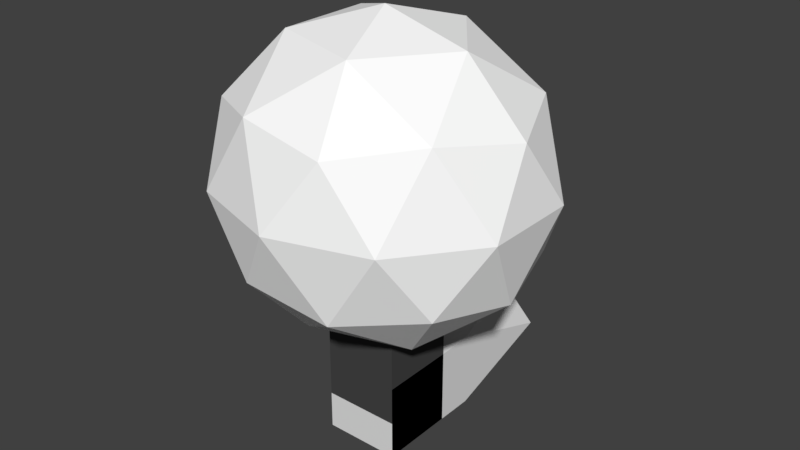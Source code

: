 # Source: lamp.blend  (saved by Blender 2.79.0; exported with 4.5.12 LTS)
import bpy
from mathutils import Matrix  # noqa: F401  (used for matrix-valued properties, if any)

bpy.ops.wm.read_factory_settings(use_empty=True)
scene = bpy.context.scene
scene.name = 'Scene'

# ---- collections
col_collection_1 = bpy.data.collections.new('Collection 1'); scene.collection.children.link(col_collection_1)

# ---- materials (node trees are filled in below, after node groups)
mat_material_003 = bpy.data.materials.new('Material.003')
mat_material_003.alpha_threshold = 0.0
mat_material_003.use_transparent_shadow = False
mat_material_003.diffuse_color = (1.0, 1.0, 1.0, 1.0)
mat_material_003.roughness = 0.5
mat_material_001 = bpy.data.materials.new('Material.001')
mat_material_001.alpha_threshold = 0.0
mat_material_001.use_transparent_shadow = False
mat_material_001.roughness = 0.5
mat_material_001.line_color = (0.0, 0.0, 0.0, 1.0)
mat_material_002 = bpy.data.materials.new('Material.002')
mat_material_002.alpha_threshold = 0.0
mat_material_002.use_transparent_shadow = False
mat_material_002.diffuse_color = (0.06, 0.06, 0.06, 1.0)
mat_material_002.roughness = 0.5
mat_material_002.line_color = (0.0, 0.0, 0.0, 1.0)

# ---- material node trees

# ---- world
world_world = bpy.data.worlds.new('World'); scene.world = world_world
world_world.color = (0.05088, 0.05088, 0.05088)
world_world.use_sun_shadow = False
world_world.sun_shadow_jitter_overblur = 0.0
world_world.cycles.sampling_method = 'MANUAL'

# ---- meshes
me_icosphere = bpy.data.meshes.new('Icosphere')
me_icosphere.from_pydata([(0.0, 0.0, -1.0), (0.7236, -0.5257, -0.4472), (-0.2764, -0.8506, -0.4472), (-0.8944, 0.0, -0.4472), (-0.2764, 0.8506, -0.4472), (0.7236, 0.5257, -0.4472), (0.2764, -0.8506, 0.4472), (-0.7236, -0.5257, 0.4472), (-0.7236, 0.5257, 0.4472), (0.2764, 0.8506, 0.4472), (0.8944, 0.0, 0.4472), (0.0, 0.0, 1.0), (-0.1625, -0.5, -0.8507), (0.4253, -0.309, -0.8507), (0.2629, -0.809, -0.5257), (0.8506, 0.0, -0.5257), (0.4253, 0.309, -0.8507), (-0.5257, 0.0, -0.8507), (-0.6882, -0.5, -0.5257), (-0.1625, 0.5, -0.8507), (-0.6882, 0.5, -0.5257), (0.2629, 0.809, -0.5257), (0.9511, -0.309, 0.0), (0.9511, 0.309, 0.0), (0.0, -1.0, 0.0), (0.5878, -0.809, 0.0), (-0.9511, -0.309, 0.0), (-0.5878, -0.809, 0.0), (-0.5878, 0.809, 0.0), (-0.9511, 0.309, 0.0), (0.5878, 0.809, 0.0), (0.0, 1.0, 0.0), (0.6882, -0.5, 0.5257), (-0.2629, -0.809, 0.5257), (-0.8506, 0.0, 0.5257), (-0.2629, 0.809, 0.5257), (0.6882, 0.5, 0.5257), (0.1625, -0.5, 0.8507), (0.5257, 0.0, 0.8507), (-0.4253, -0.309, 0.8507), (-0.4253, 0.309, 0.8507), (0.1625, 0.5, 0.8507)], [], [(0, 13, 12), (1, 13, 15), (0, 12, 17), (0, 17, 19), (0, 19, 16), (1, 15, 22), (2, 14, 24), (3, 18, 26), (4, 20, 28), (5, 21, 30), (1, 22, 25), (2, 24, 27), (3, 26, 29), (4, 28, 31), (5, 30, 23), (6, 32, 37), (7, 33, 39), (8, 34, 40), (9, 35, 41), (10, 36, 38), (38, 41, 11), (38, 36, 41), (36, 9, 41), (41, 40, 11), (41, 35, 40), (35, 8, 40), (40, 39, 11), (40, 34, 39), (34, 7, 39), (39, 37, 11), (39, 33, 37), (33, 6, 37), (37, 38, 11), (37, 32, 38), (32, 10, 38), (23, 36, 10), (23, 30, 36), (30, 9, 36), (31, 35, 9), (31, 28, 35), (28, 8, 35), (29, 34, 8), (29, 26, 34), (26, 7, 34), (27, 33, 7), (27, 24, 33), (24, 6, 33), (25, 32, 6), (25, 22, 32), (22, 10, 32), (30, 31, 9), (30, 21, 31), (21, 4, 31), (28, 29, 8), (28, 20, 29), (20, 3, 29), (26, 27, 7), (26, 18, 27), (18, 2, 27), (24, 25, 6), (24, 14, 25), (14, 1, 25), (22, 23, 10), (22, 15, 23), (15, 5, 23), (16, 21, 5), (16, 19, 21), (19, 4, 21), (19, 20, 4), (19, 17, 20), (17, 3, 20), (17, 18, 3), (17, 12, 18), (12, 2, 18), (15, 16, 5), (15, 13, 16), (13, 0, 16), (12, 14, 2), (12, 13, 14), (13, 1, 14)])
me_icosphere.materials.append(mat_material_003)
me_icosphere.use_remesh_preserve_volume = False
me_icosphere.use_remesh_preserve_attributes = False
me_icosphere.use_mirror_vertex_groups = False
me_icosphere.update()
me_cube_001 = bpy.data.meshes.new('Cube.001')
me_cube_001.from_pydata([(1.0, 1.0, -1.0), (1.0, -1.0, -1.0), (-1.0, -1.0, -1.0), (-1.0, 1.0, -1.0), (4.768e-07, 1.0, 1.0), (1.0, -5.364e-07, 1.0), (1.0, 1.0, 0.0), (1.0, -1.0, 0.0), (1.0, -5.96e-07, 1.0), (-6.557e-07, -1.0, 1.0), (-1.0, -1.0, 0.0), (-3.576e-07, -1.0, 1.0), (-1.0, 3.576e-07, 1.0), (-1.0, 0.0, 1.0), (5.96e-08, 1.0, 1.0), (-1.0, 1.0, 0.0)], [], [(0, 1, 2, 3), (1, 7, 9, 11, 10, 2), (5, 4, 14, 13, 12, 11, 9, 8), (2, 10, 12, 13, 15, 3), (0, 6, 5, 8, 7, 1), (4, 5, 6), (7, 8, 9), (10, 11, 12), (13, 14, 15), (4, 6, 0, 3, 15, 14)])
me_cube_001.materials.append(mat_material_001)
me_cube_001.use_remesh_preserve_volume = False
me_cube_001.use_remesh_preserve_attributes = False
me_cube_001.use_mirror_vertex_groups = False
me_cube_001.update()
me_cube_002 = bpy.data.meshes.new('Cube.002')
me_cube_002.from_pydata([(1.0, 1.0, -1.0), (1.0, -1.0, -1.0), (-1.0, -1.0, -1.0), (-1.0, 1.0, -1.0), (1.0, 1.0, 1.0), (1.0, -1.0, 1.0), (-1.0, -1.0, 1.0), (-1.0, 1.0, 1.0)], [], [(0, 1, 2, 3), (4, 7, 6, 5), (0, 4, 5, 1), (1, 5, 6, 2), (2, 6, 7, 3), (4, 0, 3, 7)])
me_cube_002.materials.append(mat_material_002)
me_cube_002.use_remesh_preserve_volume = False
me_cube_002.use_remesh_preserve_attributes = False
me_cube_002.use_mirror_vertex_groups = False
me_cube_002.update()

# ---- objects
ob_icosphere = bpy.data.objects.new('Icosphere', me_icosphere)
ob_cube_001 = bpy.data.objects.new('Cube.001', me_cube_001)
ob_cube_000 = bpy.data.objects.new('Cube.000', me_cube_002)

# ---- transforms, parenting, visibility, modifiers, constraints
ob_icosphere.location = (0.0, 0.0, 0.2)
ob_icosphere.scale = (0.2103, 0.2, 0.2)
ob_icosphere.lineart.crease_threshold = 0.0
ob_cube_001.location = (0.0, 0.1, -0.1)
ob_cube_001.rotation_euler = (4.712, 0.0, 0.0)
ob_cube_001.scale = (0.05, 0.05, 0.15)
ob_cube_001.lock_rotations_4d = False
ob_cube_001.empty_display_type = 'ARROWS'
ob_cube_001.lineart.crease_threshold = 0.0
ob_cube_000.location = (0.0, 0.0, 0.0)
ob_cube_000.scale = (0.05, 0.05, 0.15)
ob_cube_000.lock_rotations_4d = False
ob_cube_000.empty_display_type = 'ARROWS'
ob_cube_000.lineart.crease_threshold = 0.0

# ---- collection membership
col_collection_1.objects.link(ob_icosphere)
col_collection_1.objects.link(ob_cube_001)
col_collection_1.objects.link(ob_cube_000)

# ---- scene / render settings (as saved in the file)
scene.frame_start = 1; scene.frame_end = 250; scene.frame_set(1)
scene.render.engine = 'BLENDER_EEVEE_NEXT'
scene.render.resolution_percentage = 50
scene.render.dither_intensity = 0.0
scene.cycles.use_denoising = False
scene.cycles.samples = 128
scene.cycles.sampling_pattern = 'TABULATED_SOBOL'
scene.cycles.use_adaptive_sampling = False
scene.cycles.use_light_tree = False
scene.cycles.blur_glossy = 0.0
scene.cycles.sample_clamp_indirect = 0.0
scene.view_settings.view_transform = 'Standard'
bpy.context.view_layer.update()

# ---- added for rendering (the .blend has no active camera and no usable light): camera, sun
cam_auto = bpy.data.cameras.new('AutoCamera')
cam_auto.lens = 50.0
cam_auto.sensor_width = 36.0
cam_auto.clip_end = 1000.0
ob_auto_camera = bpy.data.objects.new('AutoCamera', cam_auto)
scene.collection.objects.link(ob_auto_camera)
ob_auto_camera.location = (0.754498, -0.880397, 0.728598)
ob_auto_camera.rotation_euler = (1.09748, -7.21219e-08, 0.694738)
scene.camera = ob_auto_camera
light_auto_sun = bpy.data.lights.new('AutoSun', 'SUN')
light_auto_sun.energy = 3.0
light_auto_sun.angle = 0.0523599
ob_auto_sun = bpy.data.objects.new('AutoSun', light_auto_sun)
scene.collection.objects.link(ob_auto_sun)
ob_auto_sun.rotation_euler = (0.872665, 0.174533, 0.523599)
bpy.context.view_layer.update()
